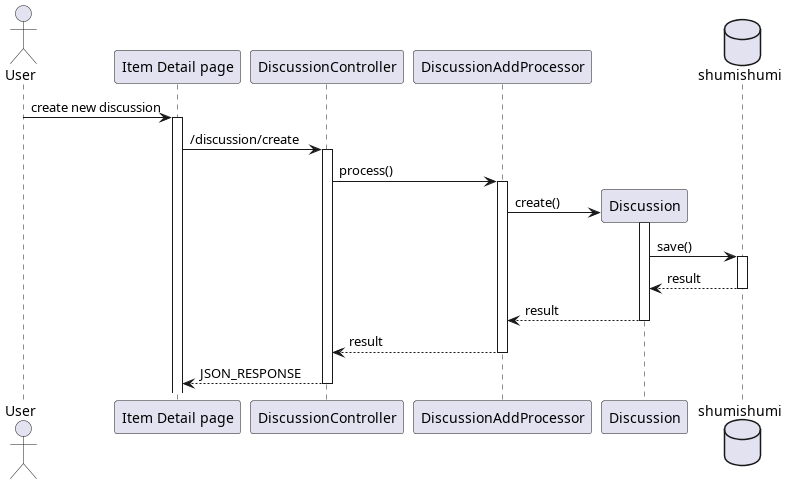

The diagram above was rendered by PlantUML. Its source (embedded in the PNG):
@startuml create discussion
'autonumber 1.1.1

actor User as u

' Box "front end"
participant "Item Detail page" as detail
' end box

' Box "back end"
participant "DiscussionController" as dc

participant "DiscussionAddProcessor" as proc
participant "Discussion" as dm
' end box

database shumishumi as db

u -> detail++ : create new discussion
detail -> dc++ : /discussion/create

dc -> proc++ : process()

create dm
proc -> dm++ : create()
dm -> db++ : save()
return result
return result
return result
return JSON_RESPONSE

@enduml